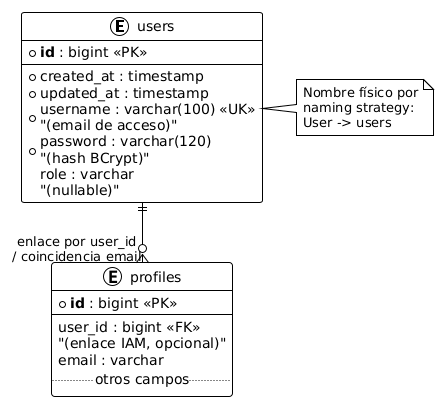

The diagram above was rendered by PlantUML. Its source (embedded in the PNG):
@startuml
!theme plain
skinparam linetype ortho

entity "users" as users {
  * **id** : bigint <<PK>>
  --
  * created_at : timestamp
  * updated_at : timestamp
  * username : varchar(100) <<UK>>\n"(email de acceso)"
  * password : varchar(120)\n"(hash BCrypt)"
  role : varchar\n"(nullable)"
}

entity "profiles" as profiles {
  * **id** : bigint <<PK>>
  --
  user_id : bigint <<FK>>\n"(enlace IAM, opcional)"
  email : varchar
  .. otros campos ..
}

users ||--o{ profiles : "enlace por user_id\n/ coincidencia email"

note right of users
  Nombre físico por
  naming strategy:
  User -> users
end note
@enduml